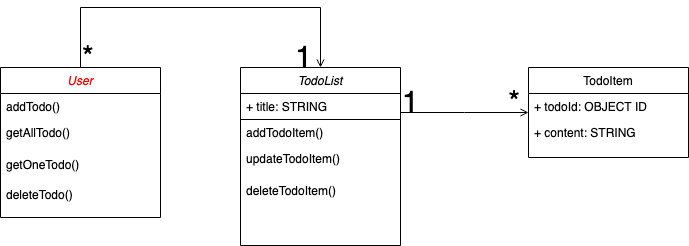

The diagram above was exported from draw.io. Its source (the exported page's mxGraphModel, read from the mxfile embedded in the PNG):
<mxGraphModel dx="1613" dy="529" grid="1" gridSize="10" guides="1" tooltips="1" connect="1" arrows="1" fold="1" page="1" pageScale="1" pageWidth="827" pageHeight="1169" math="0" shadow="0">
  <root>
    <mxCell id="WIyWlLk6GJQsqaUBKTNV-0" />
    <mxCell id="WIyWlLk6GJQsqaUBKTNV-1" parent="WIyWlLk6GJQsqaUBKTNV-0" />
    <mxCell id="zkfFHV4jXpPFQw0GAbJ--0" value="TodoList" style="swimlane;fontStyle=2;align=center;verticalAlign=top;childLayout=stackLayout;horizontal=1;startSize=26;horizontalStack=0;resizeParent=1;resizeLast=0;collapsible=1;marginBottom=0;rounded=0;shadow=0;strokeWidth=1;" parent="WIyWlLk6GJQsqaUBKTNV-1" vertex="1">
      <mxGeometry x="220" y="120" width="160" height="178" as="geometry">
        <mxRectangle x="230" y="140" width="160" height="26" as="alternateBounds" />
      </mxGeometry>
    </mxCell>
    <mxCell id="zkfFHV4jXpPFQw0GAbJ--1" value="+ title: STRING" style="text;align=left;verticalAlign=top;spacingLeft=4;spacingRight=4;overflow=hidden;rotatable=0;points=[[0,0.5],[1,0.5]];portConstraint=eastwest;strokeColor=#000000;" parent="zkfFHV4jXpPFQw0GAbJ--0" vertex="1">
      <mxGeometry y="26" width="160" height="26" as="geometry" />
    </mxCell>
    <mxCell id="zkfFHV4jXpPFQw0GAbJ--2" value="addTodoItem()" style="text;align=left;verticalAlign=top;spacingLeft=4;spacingRight=4;overflow=hidden;rotatable=0;points=[[0,0.5],[1,0.5]];portConstraint=eastwest;rounded=0;shadow=0;html=0;" parent="zkfFHV4jXpPFQw0GAbJ--0" vertex="1">
      <mxGeometry y="52" width="160" height="26" as="geometry" />
    </mxCell>
    <mxCell id="zkfFHV4jXpPFQw0GAbJ--3" value="updateTodoItem()" style="text;align=left;verticalAlign=top;spacingLeft=4;spacingRight=4;overflow=hidden;rotatable=0;points=[[0,0.5],[1,0.5]];portConstraint=eastwest;rounded=0;shadow=0;html=0;" parent="zkfFHV4jXpPFQw0GAbJ--0" vertex="1">
      <mxGeometry y="78" width="160" height="32" as="geometry" />
    </mxCell>
    <mxCell id="2gdLIUF_8uGO9O_F8dBF-0" value="deleteTodoItem()" style="text;align=left;verticalAlign=top;spacingLeft=4;spacingRight=4;overflow=hidden;rotatable=0;points=[[0,0.5],[1,0.5]];portConstraint=eastwest;rounded=0;shadow=0;html=0;" vertex="1" parent="zkfFHV4jXpPFQw0GAbJ--0">
      <mxGeometry y="110" width="160" height="30" as="geometry" />
    </mxCell>
    <mxCell id="zkfFHV4jXpPFQw0GAbJ--17" value="TodoItem" style="swimlane;fontStyle=0;align=center;verticalAlign=top;childLayout=stackLayout;horizontal=1;startSize=26;horizontalStack=0;resizeParent=1;resizeLast=0;collapsible=1;marginBottom=0;rounded=0;shadow=0;strokeWidth=1;" parent="WIyWlLk6GJQsqaUBKTNV-1" vertex="1">
      <mxGeometry x="508" y="120" width="160" height="90" as="geometry">
        <mxRectangle x="550" y="140" width="160" height="26" as="alternateBounds" />
      </mxGeometry>
    </mxCell>
    <mxCell id="zkfFHV4jXpPFQw0GAbJ--19" value="+ todoId: OBJECT ID" style="text;align=left;verticalAlign=top;spacingLeft=4;spacingRight=4;overflow=hidden;rotatable=0;points=[[0,0.5],[1,0.5]];portConstraint=eastwest;rounded=0;shadow=0;html=0;" parent="zkfFHV4jXpPFQw0GAbJ--17" vertex="1">
      <mxGeometry y="26" width="160" height="26" as="geometry" />
    </mxCell>
    <mxCell id="zkfFHV4jXpPFQw0GAbJ--20" value="+ content: STRING" style="text;align=left;verticalAlign=top;spacingLeft=4;spacingRight=4;overflow=hidden;rotatable=0;points=[[0,0.5],[1,0.5]];portConstraint=eastwest;rounded=0;shadow=0;html=0;" parent="zkfFHV4jXpPFQw0GAbJ--17" vertex="1">
      <mxGeometry y="52" width="160" height="26" as="geometry" />
    </mxCell>
    <mxCell id="zkfFHV4jXpPFQw0GAbJ--26" value="" style="endArrow=open;shadow=0;strokeWidth=1;strokeColor=#000000;rounded=0;endFill=1;edgeStyle=elbowEdgeStyle;elbow=vertical;" parent="WIyWlLk6GJQsqaUBKTNV-1" source="zkfFHV4jXpPFQw0GAbJ--0" target="zkfFHV4jXpPFQw0GAbJ--17" edge="1">
      <mxGeometry x="0.5" y="41" relative="1" as="geometry">
        <mxPoint x="380" y="192" as="sourcePoint" />
        <mxPoint x="540" y="192" as="targetPoint" />
        <mxPoint x="-40" y="32" as="offset" />
      </mxGeometry>
    </mxCell>
    <mxCell id="zkfFHV4jXpPFQw0GAbJ--27" value="1" style="resizable=0;align=left;verticalAlign=bottom;labelBackgroundColor=none;fontSize=30;" parent="zkfFHV4jXpPFQw0GAbJ--26" connectable="0" vertex="1">
      <mxGeometry x="-1" relative="1" as="geometry">
        <mxPoint y="4" as="offset" />
      </mxGeometry>
    </mxCell>
    <mxCell id="zkfFHV4jXpPFQw0GAbJ--28" value="*" style="resizable=0;align=right;verticalAlign=bottom;labelBackgroundColor=none;fontSize=30;" parent="zkfFHV4jXpPFQw0GAbJ--26" connectable="0" vertex="1">
      <mxGeometry x="1" relative="1" as="geometry">
        <mxPoint x="-7" y="4" as="offset" />
      </mxGeometry>
    </mxCell>
    <mxCell id="2gdLIUF_8uGO9O_F8dBF-2" value="User" style="swimlane;fontStyle=2;align=center;verticalAlign=top;childLayout=stackLayout;horizontal=1;startSize=26;horizontalStack=0;resizeParent=1;resizeLast=0;collapsible=1;marginBottom=0;rounded=0;shadow=0;strokeWidth=1;fontColor=#FF0000;" vertex="1" parent="WIyWlLk6GJQsqaUBKTNV-1">
      <mxGeometry x="-20" y="120" width="160" height="150" as="geometry">
        <mxRectangle x="230" y="140" width="160" height="26" as="alternateBounds" />
      </mxGeometry>
    </mxCell>
    <mxCell id="2gdLIUF_8uGO9O_F8dBF-4" value="addTodo()" style="text;align=left;verticalAlign=top;spacingLeft=4;spacingRight=4;overflow=hidden;rotatable=0;points=[[0,0.5],[1,0.5]];portConstraint=eastwest;rounded=0;shadow=0;html=0;" vertex="1" parent="2gdLIUF_8uGO9O_F8dBF-2">
      <mxGeometry y="26" width="160" height="26" as="geometry" />
    </mxCell>
    <mxCell id="2gdLIUF_8uGO9O_F8dBF-5" value="getAllTodo()" style="text;align=left;verticalAlign=top;spacingLeft=4;spacingRight=4;overflow=hidden;rotatable=0;points=[[0,0.5],[1,0.5]];portConstraint=eastwest;rounded=0;shadow=0;html=0;" vertex="1" parent="2gdLIUF_8uGO9O_F8dBF-2">
      <mxGeometry y="52" width="160" height="32" as="geometry" />
    </mxCell>
    <mxCell id="2gdLIUF_8uGO9O_F8dBF-6" value="getOneTodo()" style="text;align=left;verticalAlign=top;spacingLeft=4;spacingRight=4;overflow=hidden;rotatable=0;points=[[0,0.5],[1,0.5]];portConstraint=eastwest;rounded=0;shadow=0;html=0;" vertex="1" parent="2gdLIUF_8uGO9O_F8dBF-2">
      <mxGeometry y="84" width="160" height="30" as="geometry" />
    </mxCell>
    <mxCell id="2gdLIUF_8uGO9O_F8dBF-7" value="deleteTodo()" style="text;align=left;verticalAlign=top;spacingLeft=4;spacingRight=4;overflow=hidden;rotatable=0;points=[[0,0.5],[1,0.5]];portConstraint=eastwest;rounded=0;shadow=0;html=0;" vertex="1" parent="2gdLIUF_8uGO9O_F8dBF-2">
      <mxGeometry y="114" width="160" height="30" as="geometry" />
    </mxCell>
    <mxCell id="2gdLIUF_8uGO9O_F8dBF-8" value="" style="endArrow=open;shadow=0;strokeWidth=1;strokeColor=#000000;rounded=0;endFill=1;edgeStyle=elbowEdgeStyle;elbow=vertical;" edge="1" parent="WIyWlLk6GJQsqaUBKTNV-1" source="2gdLIUF_8uGO9O_F8dBF-2" target="zkfFHV4jXpPFQw0GAbJ--0">
      <mxGeometry x="0.5" y="41" relative="1" as="geometry">
        <mxPoint x="80" y="60" as="sourcePoint" />
        <mxPoint x="208" y="60" as="targetPoint" />
        <mxPoint x="-40" y="32" as="offset" />
        <Array as="points">
          <mxPoint x="144" y="60" />
        </Array>
      </mxGeometry>
    </mxCell>
    <mxCell id="2gdLIUF_8uGO9O_F8dBF-9" value="*" style="resizable=0;align=left;verticalAlign=bottom;labelBackgroundColor=none;fontSize=30;" connectable="0" vertex="1" parent="2gdLIUF_8uGO9O_F8dBF-8">
      <mxGeometry x="-1" relative="1" as="geometry">
        <mxPoint y="4" as="offset" />
      </mxGeometry>
    </mxCell>
    <mxCell id="2gdLIUF_8uGO9O_F8dBF-10" value="1" style="resizable=0;align=right;verticalAlign=bottom;labelBackgroundColor=none;fontSize=30;" connectable="0" vertex="1" parent="2gdLIUF_8uGO9O_F8dBF-8">
      <mxGeometry x="1" relative="1" as="geometry">
        <mxPoint x="-7" y="4" as="offset" />
      </mxGeometry>
    </mxCell>
  </root>
</mxGraphModel>